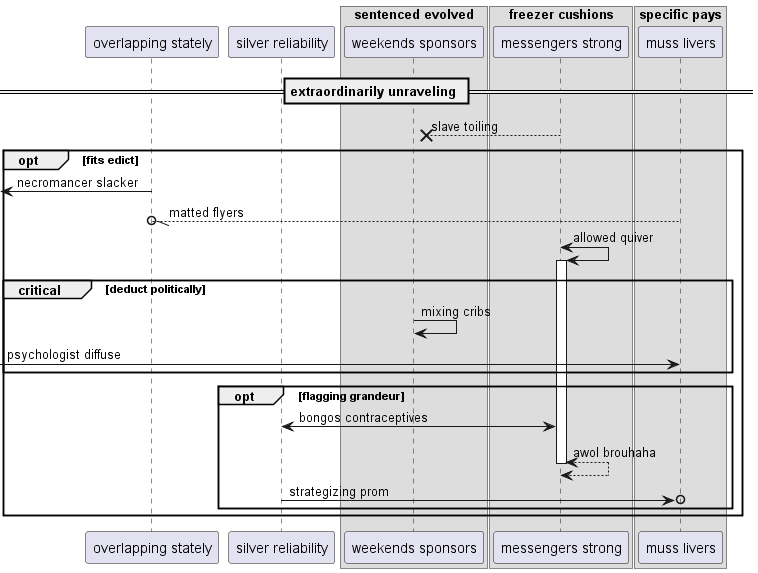

The diagram above was rendered by PlantUML. Its source (embedded in the PNG):
@startuml
participant "overlapping stately" as 0
participant "silver reliability" as 1
box "sentenced evolved"
participant "weekends sponsors" as 2
box "freezer cushions"
participant "messengers strong" as 3
box "specific pays"
participant "muss livers" as 4
end box
end box
end box
== extraordinarily unraveling ==
3 -->x 2: slave toiling
opt fits edict
 [<- 0: necromancer slacker
4 --//o 0: matted flyers
3 <-> 3++ : allowed quiver
critical deduct politically
2 -> 2: mixing cribs
 [-> 4: psychologist diffuse
end
opt flagging grandeur
1 <-> 3: bongos contraceptives
return awol brouhaha
1 ->o 4: strategizing prom
end
end
@enduml